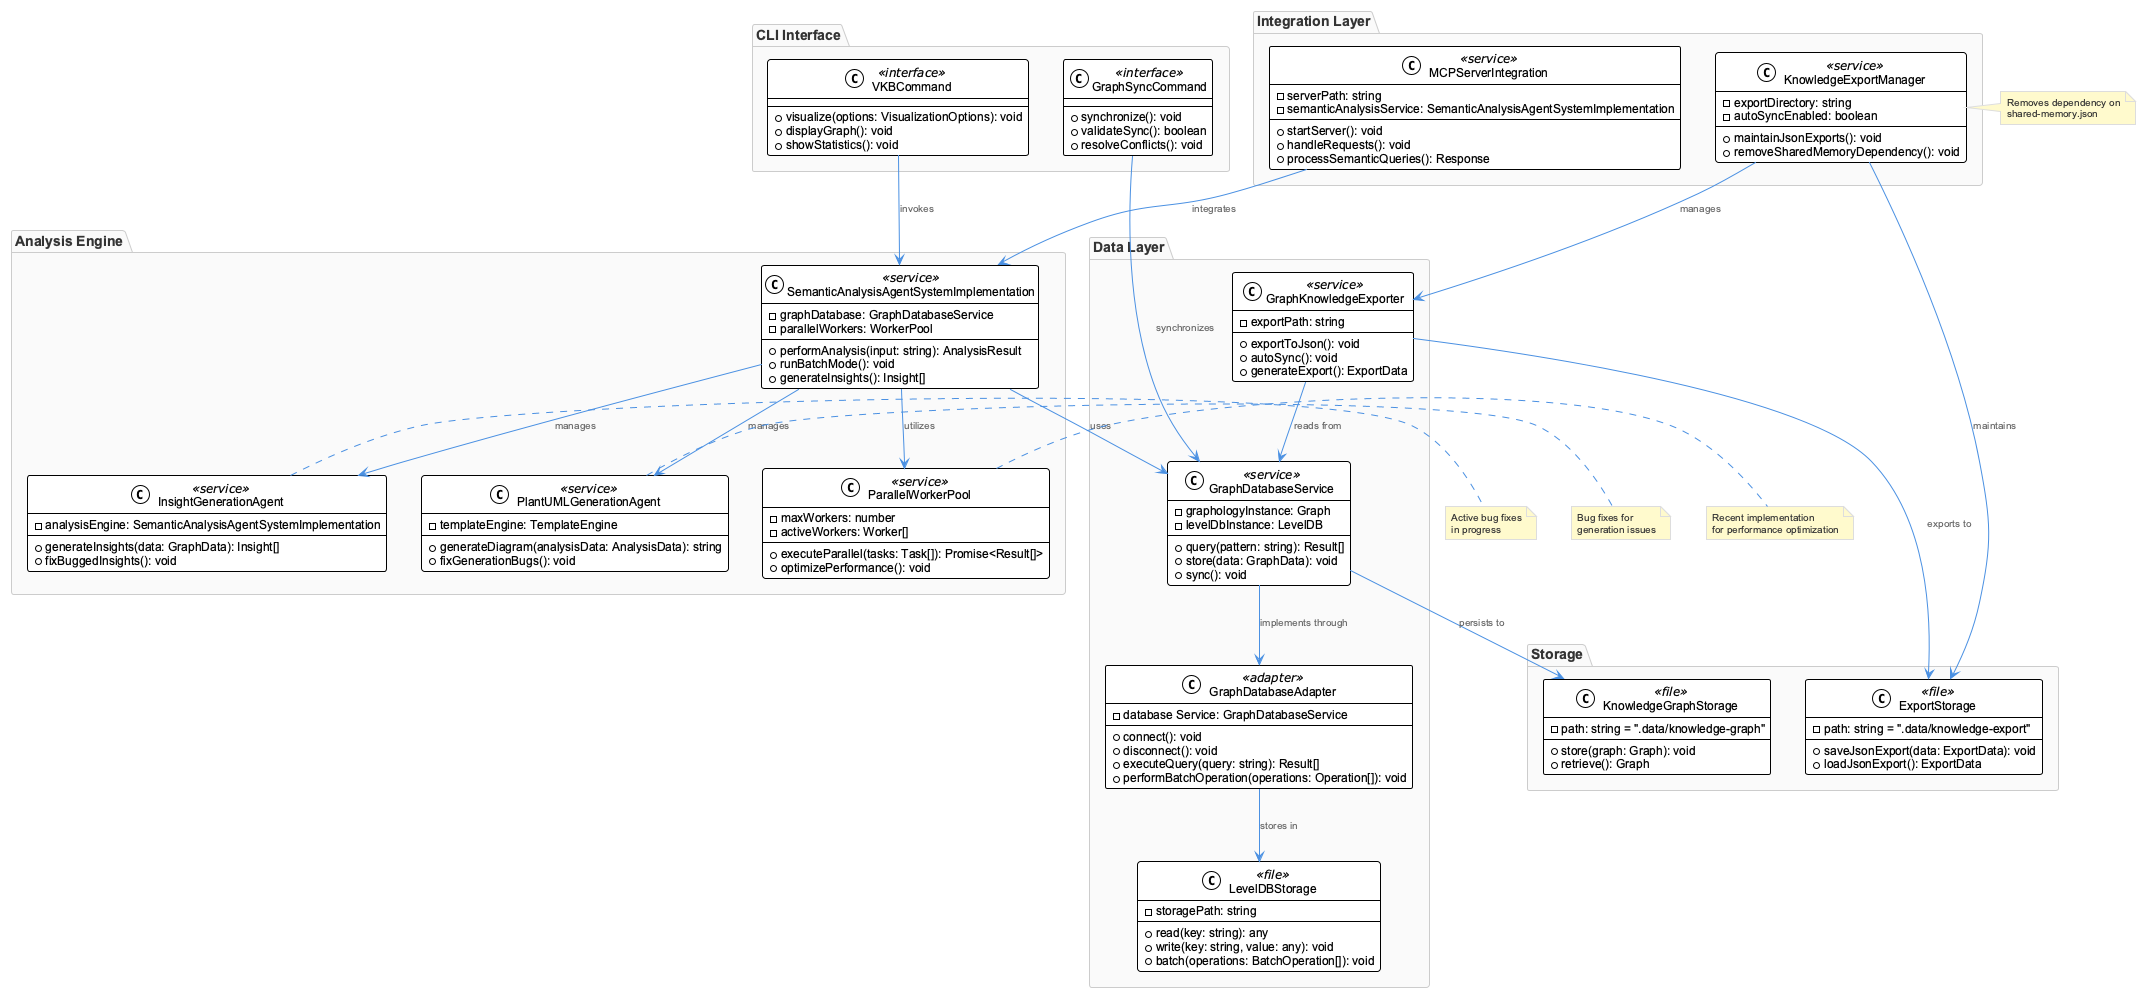

The diagram above was rendered by PlantUML. Its source (embedded in the PNG):
@startuml
!include /Users/q284340/Agentic/coding/docs/puml/_standard-style.puml

package "Data Layer" {
    class GraphDatabaseService <<service>> {
        -graphologyInstance: Graph
        -levelDbInstance: LevelDB
        +query(pattern: string): Result[]
        +store(data: GraphData): void
        +sync(): void
    }
    
    class GraphDatabaseAdapter <<adapter>> {
        -database Service: GraphDatabaseService
        +connect(): void
        +disconnect(): void
        +executeQuery(query: string): Result[]
        +performBatchOperation(operations: Operation[]): void
    }
    
    class GraphKnowledgeExporter <<service>> {
        -exportPath: string
        +exportToJson(): void
        +autoSync(): void
        +generateExport(): ExportData
    }
    
    class LevelDBStorage <<file>> {
        -storagePath: string
        +read(key: string): any
        +write(key: string, value: any): void
        +batch(operations: BatchOperation[]): void
    }
}

package "Analysis Engine" {
    class SemanticAnalysisAgentSystemImplementation <<service>> {
        -graphDatabase: GraphDatabaseService
        -parallelWorkers: WorkerPool
        +performAnalysis(input: string): AnalysisResult
        +runBatchMode(): void
        +generateInsights(): Insight[]
    }
    
    class ParallelWorkerPool <<service>> {
        -maxWorkers: number
        -activeWorkers: Worker[]
        +executeParallel(tasks: Task[]): Promise<Result[]>
        +optimizePerformance(): void
    }
    
    class InsightGenerationAgent <<service>> {
        -analysisEngine: SemanticAnalysisAgentSystemImplementation
        +generateInsights(data: GraphData): Insight[]
        +fixBuggedInsights(): void
    }
    
    class PlantUMLGenerationAgent <<service>> {
        -templateEngine: TemplateEngine
        +generateDiagram(analysisData: AnalysisData): string
        +fixGenerationBugs(): void
    }
}

package "CLI Interface" {
    class VKBCommand <<interface>> {
        +visualize(options: VisualizationOptions): void
        +displayGraph(): void
        +showStatistics(): void
    }
    
    class GraphSyncCommand <<interface>> {
        +synchronize(): void
        +validateSync(): boolean
        +resolveConflicts(): void
    }
}

package "Integration Layer" {
    class MCPServerIntegration <<service>> {
        -serverPath: string
        -semanticAnalysisService: SemanticAnalysisAgentSystemImplementation
        +startServer(): void
        +handleRequests(): void
        +processSemanticQueries(): Response
    }
    
    class KnowledgeExportManager <<service>> {
        -exportDirectory: string
        -autoSyncEnabled: boolean
        +maintainJsonExports(): void
        +removeSharedMemoryDependency(): void
    }
}

package "Storage" {
    class KnowledgeGraphStorage <<file>> {
        -path: string = ".data/knowledge-graph"
        +store(graph: Graph): void
        +retrieve(): Graph
    }
    
    class ExportStorage <<file>> {
        -path: string = ".data/knowledge-export"
        +saveJsonExport(data: ExportData): void
        +loadJsonExport(): ExportData
    }
}

' Relationships
SemanticAnalysisAgentSystemImplementation --> GraphDatabaseService : uses
GraphDatabaseService --> GraphDatabaseAdapter : implements through
GraphDatabaseAdapter --> LevelDBStorage : stores in
GraphDatabaseService --> KnowledgeGraphStorage : persists to
GraphKnowledgeExporter --> ExportStorage : exports to
GraphKnowledgeExporter --> GraphDatabaseService : reads from

SemanticAnalysisAgentSystemImplementation --> ParallelWorkerPool : utilizes
SemanticAnalysisAgentSystemImplementation --> InsightGenerationAgent : manages
SemanticAnalysisAgentSystemImplementation --> PlantUMLGenerationAgent : manages

VKBCommand --> SemanticAnalysisAgentSystemImplementation : invokes
GraphSyncCommand --> GraphDatabaseService : synchronizes

MCPServerIntegration --> SemanticAnalysisAgentSystemImplementation : integrates
KnowledgeExportManager --> GraphKnowledgeExporter : manages
KnowledgeExportManager --> ExportStorage : maintains

' Notes
note right of ParallelWorkerPool : Recent implementation\nfor performance optimization
note right of InsightGenerationAgent : Active bug fixes\nin progress
note right of PlantUMLGenerationAgent : Bug fixes for\ngeneration issues
note right of KnowledgeExportManager : Removes dependency on\nshared-memory.json

@enduml